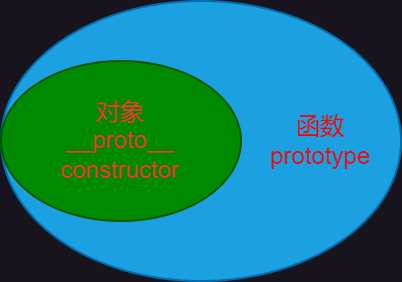

The diagram above was exported from draw.io. Its source (the exported page's mxGraphModel, read from the mxfile embedded in the PNG):
<mxGraphModel dx="639" dy="423" grid="1" gridSize="10" guides="1" tooltips="1" connect="1" arrows="1" fold="1" page="1" pageScale="1" pageWidth="827" pageHeight="1169" math="0" shadow="0">
  <root>
    <mxCell id="0" />
    <mxCell id="1" parent="0" />
    <mxCell id="j4iDtl-ZM4WY1oNdycl2-2" value="" style="ellipse;whiteSpace=wrap;html=1;fillColor=#1ba1e2;fontColor=#ffffff;strokeColor=#006EAF;" vertex="1" parent="1">
      <mxGeometry x="360" y="250" width="200" height="140" as="geometry" />
    </mxCell>
    <mxCell id="j4iDtl-ZM4WY1oNdycl2-1" value="&lt;font color=&quot;#ff3333&quot;&gt;对象&lt;/font&gt;&lt;div&gt;&lt;font color=&quot;#ff3333&quot;&gt;__proto__&lt;br&gt;constructor&lt;/font&gt;&lt;br&gt;&lt;/div&gt;" style="ellipse;whiteSpace=wrap;html=1;fillColor=#008a00;fontColor=#ffffff;strokeColor=#005700;" vertex="1" parent="1">
      <mxGeometry x="360" y="280" width="120" height="80" as="geometry" />
    </mxCell>
    <mxCell id="j4iDtl-ZM4WY1oNdycl2-3" value="函数&lt;br&gt;prototype" style="text;html=1;align=center;verticalAlign=middle;whiteSpace=wrap;rounded=0;fontColor=#FF0000;" vertex="1" parent="1">
      <mxGeometry x="490" y="305" width="60" height="30" as="geometry" />
    </mxCell>
  </root>
</mxGraphModel>